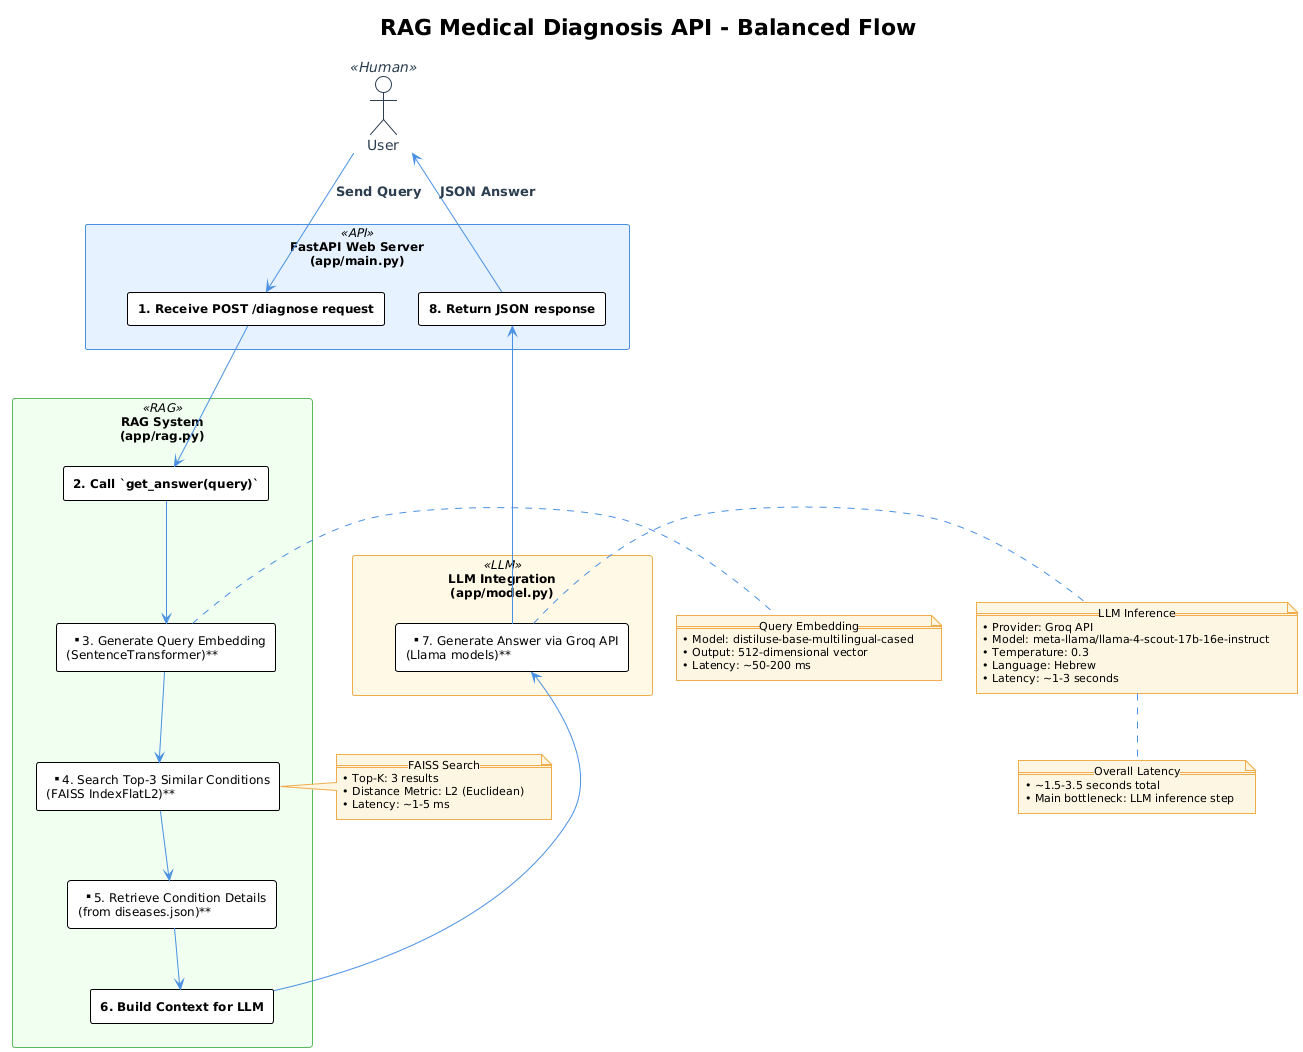

The diagram above was rendered by PlantUML. Its source (embedded in the PNG):
@startuml
!theme plain
skinparam {
  Shadowing false
  ArrowColor #4A90E2
  ArrowFontColor #2C3E50
  ActorBorderColor #2C3E50
  ActorFontColor #2C3E50
  RectangleFontName Arial
  RectangleFontSize 12
  NoteFontName Arial
  NoteFontSize 11
  NoteBackgroundColor #FDF6E3
  NoteBorderColor #F0AD4E
  LegendBorderColor #4A90E2
}

title **RAG Medical Diagnosis API - Balanced Flow**

actor User as U <<Human>>

skinparam rectangle {
    BackgroundColor<<API>> #E6F2FF
    BorderColor<<API>> #4A90E2
    BackgroundColor<<RAG>> #F0FFF0
    BorderColor<<RAG>> #5CB85C
    BackgroundColor<<LLM>> #FFF9E6
    BorderColor<<LLM>> #F0AD4E
}

' Arrange horizontally the 3 subsystems
' Within each subsystem steps are vertical

' FastAPI block on left
rectangle "FastAPI Web Server\n(app/main.py)" <<API>> as API {
    rectangle "**1. Receive POST /diagnose request**" as Step1
    rectangle "**8. Return JSON response**" as Step8
}

' RAG block center
rectangle "RAG System\n(app/rag.py)" <<RAG>> as RAG {
    rectangle "**2. Call `get_answer(query)`**" as Step2
    rectangle "**3. Generate Query Embedding\n(SentenceTransformer)**" as Step3
    rectangle "**4. Search Top-3 Similar Conditions\n(FAISS IndexFlatL2)**" as Step4
    rectangle "**5. Retrieve Condition Details\n(from diseases.json)**" as Step5
    rectangle "**6. Build Context for LLM**" as Step6
}

' LLM block right
rectangle "LLM Integration\n(app/model.py)" <<LLM>> as LLM {
    rectangle "**7. Generate Answer via Groq API\n(Llama models)**" as Step7
}

' Positioning hints (force horizontal layout of the 3 blocks)
API -[hidden]-> RAG
RAG -[hidden]-> LLM

' Flow arrows
U --> Step1 : **Send Query**

Step1 --> Step2
Step2 --> Step3
Step3 --> Step4
Step4 --> Step5
Step5 --> Step6
Step6 --> Step7
Step7 --> Step8
Step8 --> U : **JSON Answer**

' Notes near relevant steps for context
note right of Step3
  == Query Embedding ==
  • Model: distiluse-base-multilingual-cased  
  • Output: 512-dimensional vector  
  • Latency: ~50-200 ms
end note

note right of Step4
  == FAISS Search ==
  • Top-K: 3 results  
  • Distance Metric: L2 (Euclidean)  
  • Latency: ~1-5 ms
end note

note right of Step7
  == LLM Inference ==
  • Provider: Groq API  
  • Model: meta-llama/llama-4-scout-17b-16e-instruct  
  • Temperature: 0.3  
  • Language: Hebrew  
  • Latency: ~1-3 seconds
end note

note bottom
  == Overall Latency ==
  • ~1.5-3.5 seconds total  
  • Main bottleneck: LLM inference step
end note
@enduml